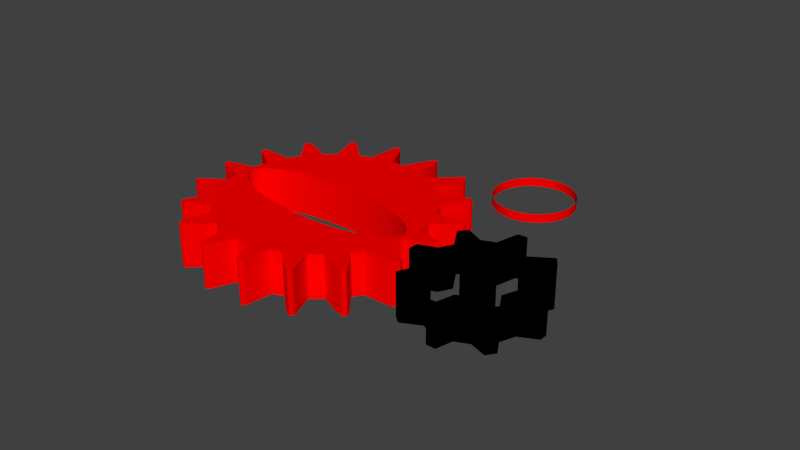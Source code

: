 # Source: gears_of_lore.blend  (saved by Blender 2.57.0; exported with 4.5.12 LTS)
import bpy
from mathutils import Matrix  # noqa: F401  (used for matrix-valued properties, if any)

bpy.ops.wm.read_factory_settings(use_empty=True)
scene = bpy.context.scene
scene.name = 'Scene'

# ---- collections
col_collection_1 = bpy.data.collections.new('Collection 1'); scene.collection.children.link(col_collection_1)

# ---- materials (node trees are filled in below, after node groups)
mat_svgmat_002 = bpy.data.materials.new('SVGMat.002')
mat_svgmat_002.alpha_threshold = 0.0
mat_svgmat_002.use_transparent_shadow = False
mat_svgmat_002.diffuse_color = (0.0, 0.0, 0.0, 1.0)
mat_svgmat_002.roughness = 0.5
mat_svgmat_002.line_color = (0.0, 0.0, 0.0, 1.0)
mat_svgmat_001 = bpy.data.materials.new('SVGMat.001')
mat_svgmat_001.alpha_threshold = 0.0
mat_svgmat_001.use_transparent_shadow = False
mat_svgmat_001.diffuse_color = (1.0, 0.0, 0.0, 1.0)
mat_svgmat_001.roughness = 0.5
mat_svgmat_001.line_color = (0.0, 0.0, 0.0, 1.0)
mat_svgmat = bpy.data.materials.new('SVGMat')
mat_svgmat.alpha_threshold = 0.0
mat_svgmat.use_transparent_shadow = False
mat_svgmat.diffuse_color = (1.0, 0.0, 0.0, 1.0)
mat_svgmat.roughness = 0.5
mat_svgmat.line_color = (0.0, 0.0, 0.0, 1.0)

# ---- material node trees

# ---- world
world_world = bpy.data.worlds.new('World'); scene.world = world_world
world_world.color = (0.05088, 0.05088, 0.05088)
world_world.use_sun_shadow = False
world_world.sun_shadow_jitter_overblur = 0.0
world_world.cycles.sampling_method = 'MANUAL'
world_world.cycles.sample_map_resolution = 256

# ---- curves / text
cu_path3971 = bpy.data.curves.new('path3971', 'CURVE')
cu_path3971.dimensions = '3D'
_sp = cu_path3971.splines.new('BEZIER'); _sp.bezier_points.add(31)
_sp.bezier_points.foreach_set('co', [8.286, -5.264, 0.0, 8.064, -5.28, 0.0, 7.936, -5.82, 0.0, 7.635, -5.947, 0.0, 7.206, -5.741, 0.0, 7.048, -5.931, 0.0, 7.349, -6.423, 0.0, 7.191, -6.725, 0.0, 6.778, -6.883, 0.0, 6.778, -7.106, 0.0, 7.238, -7.264, 0.0, 7.365, -7.55, 0.0, 7.159, -7.963, 0.0, 7.317, -8.09, 0.0, 7.762, -7.867, 0.0, 8.016, -7.994, 0.0, 8.191, -8.344, 0.0, 8.413, -8.344, 0.0, 8.508, -7.947, 0.0, 8.825, -7.804, 0.0, 9.222, -7.947, 0.0, 9.365, -7.741, 0.0, 9.175, -7.423, 0.0, 9.302, -7.074, 0.0, 9.714, -6.867, 0.0, 9.714, -6.677, 0.0, 9.175, -6.486, 0.0, 9.111, -6.28, 0.0, 9.317, -5.788, 0.0, 9.191, -5.614, 0.0, 8.698, -5.931, 0.0, 8.476, -5.82, 0.0])
_sp.bezier_points.foreach_set('handle_left', [8.349, -5.449, 0.0, 8.138, -5.275, 0.0, 7.979, -5.64, 0.0, 7.736, -5.905, 0.0, 7.349, -5.809, 0.0, 7.1, -5.867, 0.0, 7.249, -6.259, 0.0, 7.244, -6.624, 0.0, 6.915, -6.83, 0.0, 6.778, -7.031, 0.0, 7.085, -7.211, 0.0, 7.323, -7.455, 0.0, 7.227, -7.825, 0.0, 7.264, -8.047, 0.0, 7.614, -7.941, 0.0, 7.931, -7.952, 0.0, 8.132, -8.227, 0.0, 8.339, -8.344, 0.0, 8.476, -8.079, 0.0, 8.72, -7.852, 0.0, 9.09, -7.899, 0.0, 9.317, -7.809, 0.0, 9.238, -7.529, 0.0, 9.259, -7.19, 0.0, 9.577, -6.936, 0.0, 9.714, -6.741, 0.0, 9.355, -6.55, 0.0, 9.132, -6.349, 0.0, 9.249, -5.952, 0.0, 9.233, -5.672, 0.0, 8.862, -5.825, 0.0, 8.55, -5.857, 0.0])
_sp.bezier_points.foreach_set('handle_right', [8.212, -5.27, 0.0, 8.021, -5.46, 0.0, 7.836, -5.862, 0.0, 7.492, -5.878, 0.0, 7.153, -5.804, 0.0, 7.148, -6.095, 0.0, 7.296, -6.524, 0.0, 7.053, -6.778, 0.0, 6.778, -6.957, 0.0, 6.931, -7.158, 0.0, 7.28, -7.36, 0.0, 7.296, -7.688, 0.0, 7.212, -8.005, 0.0, 7.466, -8.016, 0.0, 7.847, -7.91, 0.0, 8.074, -8.111, 0.0, 8.265, -8.344, 0.0, 8.445, -8.211, 0.0, 8.614, -7.899, 0.0, 8.958, -7.852, 0.0, 9.27, -7.878, 0.0, 9.302, -7.635, 0.0, 9.217, -7.307, 0.0, 9.439, -7.005, 0.0, 9.714, -6.804, 0.0, 9.534, -6.614, 0.0, 9.153, -6.418, 0.0, 9.18, -6.116, 0.0, 9.275, -5.73, 0.0, 9.027, -5.719, 0.0, 8.624, -5.894, 0.0, 8.413, -5.635, 0.0])
for _p, _l, _r in zip(_sp.bezier_points, ['VECTOR', 'VECTOR', 'VECTOR', 'VECTOR', 'VECTOR', 'VECTOR', 'VECTOR', 'VECTOR', 'VECTOR', 'VECTOR', 'VECTOR', 'VECTOR', 'VECTOR', 'VECTOR', 'VECTOR', 'VECTOR', 'VECTOR', 'VECTOR', 'VECTOR', 'VECTOR', 'VECTOR', 'VECTOR', 'VECTOR', 'VECTOR', 'VECTOR', 'VECTOR', 'VECTOR', 'VECTOR', 'VECTOR', 'VECTOR', 'VECTOR', 'VECTOR'], ['VECTOR', 'VECTOR', 'VECTOR', 'VECTOR', 'VECTOR', 'VECTOR', 'VECTOR', 'VECTOR', 'VECTOR', 'VECTOR', 'VECTOR', 'VECTOR', 'VECTOR', 'VECTOR', 'VECTOR', 'VECTOR', 'VECTOR', 'VECTOR', 'VECTOR', 'VECTOR', 'VECTOR', 'VECTOR', 'VECTOR', 'VECTOR', 'VECTOR', 'VECTOR', 'VECTOR', 'VECTOR', 'VECTOR', 'VECTOR', 'VECTOR', 'VECTOR']): _p.handle_left_type = _l; _p.handle_right_type = _r
_sp.use_cyclic_u = True
_sp = cu_path3971.splines.new('BEZIER'); _sp.bezier_points.add(3)
_sp.bezier_points.foreach_set('co', [8.264, -6.522, 0.0, 8.613, -6.871, 0.0, 8.264, -7.22, 0.0, 7.914, -6.871, 0.0])
_sp.bezier_points.foreach_set('handle_left', [8.071, -6.522, 0.0, 8.613, -6.678, 0.0, 8.456, -7.22, 0.0, 7.914, -7.064, 0.0])
_sp.bezier_points.foreach_set('handle_right', [8.456, -6.522, 0.0, 8.613, -7.064, 0.0, 8.071, -7.22, 0.0, 7.914, -6.678, 0.0])
_sp.use_cyclic_u = True
cu_path3971.materials.append(mat_svgmat_002)
cu_path3971.use_path_clamp = True
cu_path3971.bevel_resolution = 0
cu_path3971.extrude = 0.5
cu_path3971.fill_mode = 'HALF'
cu_path3074 = bpy.data.curves.new('path3074', 'CURVE')
cu_path3074.dimensions = '2D'
_sp = cu_path3074.splines.new('BEZIER'); _sp.bezier_points.add(74)
_sp.bezier_points.foreach_set('co', [3.478, -3.452, 0.0, 3.4, -3.551, 0.0, 3.354, -4.27, 0.0, 3.068, -4.381, 0.0, 2.566, -3.916, 0.0, 2.408, -4.0, 0.0, 2.626, -4.644, 0.0, 2.375, -4.862, 0.0, 1.758, -4.583, 0.0, 1.636, -4.711, 0.0, 2.05, -5.263, 0.0, 1.897, -5.54, 0.0, 1.247, -5.49, 0.0, 1.176, -5.653, 0.0, 1.732, -6.016, 0.0, 1.678, -6.365, 0.0, 1.084, -6.498, 0.0, 1.062, -6.674, 0.0, 1.688, -6.859, 0.0, 1.749, -7.172, 0.0, 1.238, -7.51, 0.0, 1.281, -7.682, 0.0, 1.922, -7.631, 0.0, 2.104, -7.935, 0.0, 1.765, -8.405, 0.0, 1.866, -8.551, 0.0, 2.414, -8.296, 0.0, 2.683, -8.517, 0.0, 2.495, -9.117, 0.0, 2.638, -9.224, 0.0, 3.12, -8.762, 0.0, 3.427, -8.87, 0.0, 3.481, -9.443, 0.0, 3.653, -9.487, 0.0, 3.89, -8.95, 0.0, 4.067, -8.956, 0.0, 4.271, -8.948, 0.0, 4.481, -9.458, 0.0, 4.658, -9.451, 0.0, 4.731, -8.863, 0.0, 4.99, -8.772, 0.0, 5.466, -9.18, 0.0, 5.621, -9.091, 0.0, 5.414, -8.542, 0.0, 5.681, -8.332, 0.0, 6.278, -8.57, 0.0, 6.396, -8.436, 0.0, 6.008, -7.965, 0.0, 6.155, -7.738, 0.0, 6.894, -7.706, 0.0, 6.944, -7.536, 0.0, 6.362, -7.252, 0.0, 6.443, -6.875, 0.0, 7.065, -6.7, 0.0, 7.076, -6.523, 0.0, 6.457, -6.378, 0.0, 6.405, -6.033, 0.0, 6.917, -5.672, 0.0, 6.869, -5.5, 0.0, 6.25, -5.569, 0.0, 6.081, -5.26, 0.0, 6.428, -4.719, 0.0, 6.319, -4.579, 0.0, 5.772, -4.876, 0.0, 5.473, -4.619, 0.0, 5.697, -3.938, 0.0, 5.556, -3.83, 0.0, 5.001, -4.352, 0.0, 4.699, -4.247, 0.0, 4.676, -3.585, 0.0, 4.506, -3.532, 0.0, 4.186, -4.166, 0.0, 4.067, -4.163, 0.0, 3.872, -4.171, 0.0, 3.577, -3.533, 0.0])
_sp.bezier_points.foreach_set('handle_left', [3.503, -3.453, 0.0, 3.4, -3.551, 0.0, 3.369, -4.031, 0.0, 3.16, -4.338, 0.0, 2.687, -3.996, 0.0, 2.408, -4.0, 0.0, 2.553, -4.429, 0.0, 2.453, -4.784, 0.0, 1.897, -4.62, 0.0, 1.636, -4.711, 0.0, 1.912, -5.079, 0.0, 1.942, -5.444, 0.0, 1.385, -5.478, 0.0, 1.176, -5.653, 0.0, 1.547, -5.895, 0.0, 1.687, -6.246, 0.0, 1.204, -6.45, 0.0, 1.062, -6.674, 0.0, 1.48, -6.797, 0.0, 1.722, -7.07, 0.0, 1.334, -7.421, 0.0, 1.281, -7.682, 0.0, 1.708, -7.648, 0.0, 2.036, -7.839, 0.0, 1.821, -8.294, 0.0, 1.866, -8.551, 0.0, 2.231, -8.381, 0.0, 2.588, -8.45, 0.0, 2.514, -8.985, 0.0, 2.638, -9.224, 0.0, 2.959, -8.916, 0.0, 3.322, -8.841, 0.0, 3.45, -9.324, 0.0, 3.653, -9.487, 0.0, 3.811, -9.129, 0.0, 4.007, -8.956, 0.0, 4.204, -8.953, 0.0, 4.42, -9.357, 0.0, 4.658, -9.451, 0.0, 4.707, -9.059, 0.0, 4.906, -8.807, 0.0, 5.352, -9.111, 0.0, 5.621, -9.091, 0.0, 5.483, -8.725, 0.0, 5.597, -8.408, 0.0, 6.145, -8.541, 0.0, 6.396, -8.436, 0.0, 6.137, -8.122, 0.0, 6.11, -7.816, 0.0, 6.739, -7.74, 0.0, 6.944, -7.536, 0.0, 6.556, -7.347, 0.0, 6.426, -7.004, 0.0, 6.94, -6.758, 0.0, 7.076, -6.523, 0.0, 6.663, -6.426, 0.0, 6.43, -6.145, 0.0, 6.822, -5.765, 0.0, 6.869, -5.5, 0.0, 6.456, -5.546, 0.0, 6.144, -5.359, 0.0, 6.374, -4.845, 0.0, 6.319, -4.579, 0.0, 5.955, -4.777, 0.0, 5.579, -4.696, 0.0, 5.674, -4.09, 0.0, 5.556, -3.83, 0.0, 5.186, -4.178, 0.0, 4.802, -4.276, 0.0, 4.703, -3.723, 0.0, 4.506, -3.532, 0.0, 4.293, -3.955, 0.0, 4.107, -4.163, 0.0, 3.936, -4.166, 0.0, 3.661, -3.657, 0.0])
_sp.bezier_points.foreach_set('handle_right', [3.422, -3.452, 0.0, 3.4, -3.551, 0.0, 3.256, -4.301, 0.0, 2.914, -4.222, 0.0, 2.372, -3.789, 0.0, 2.408, -4.0, 0.0, 2.537, -4.711, 0.0, 2.179, -4.76, 0.0, 1.534, -4.523, 0.0, 1.636, -4.711, 0.0, 1.993, -5.351, 0.0, 1.68, -5.511, 0.0, 1.016, -5.51, 0.0, 1.176, -5.653, 0.0, 1.706, -6.129, 0.0, 1.468, -6.4, 0.0, 0.8683, -6.583, 0.0, 1.062, -6.674, 0.0, 1.701, -6.965, 0.0, 1.564, -7.28, 0.0, 1.067, -7.667, 0.0, 1.281, -7.682, 0.0, 1.975, -7.737, 0.0, 1.973, -8.097, 0.0, 1.66, -8.611, 0.0, 1.866, -8.551, 0.0, 2.498, -8.375, 0.0, 2.607, -8.719, 0.0, 2.462, -9.347, 0.0, 2.638, -9.224, 0.0, 3.219, -8.805, 0.0, 3.435, -9.077, 0.0, 3.538, -9.667, 0.0, 3.653, -9.487, 0.0, 3.948, -8.954, 0.0, 4.136, -8.956, 0.0, 4.337, -9.139, 0.0, 4.6, -9.657, 0.0, 4.658, -9.451, 0.0, 4.819, -8.837, 0.0, 5.146, -8.921, 0.0, 5.664, -9.301, 0.0, 5.621, -9.091, 0.0, 5.508, -8.478, 0.0, 5.878, -8.423, 0.0, 6.505, -8.62, 0.0, 6.396, -8.436, 0.0, 6.061, -7.892, 0.0, 6.372, -7.74, 0.0, 7.12, -7.657, 0.0, 6.944, -7.536, 0.0, 6.399, -7.13, 0.0, 6.656, -6.827, 0.0, 7.275, -6.602, 0.0, 7.076, -6.523, 0.0, 6.448, -6.26, 0.0, 6.588, -5.918, 0.0, 7.083, -5.509, 0.0, 6.869, -5.5, 0.0, 6.201, -5.462, 0.0, 6.208, -5.084, 0.0, 6.521, -4.507, 0.0, 6.319, -4.579, 0.0, 5.68, -4.782, 0.0, 5.553, -4.414, 0.0, 5.732, -3.709, 0.0, 5.556, -3.83, 0.0, 4.904, -4.31, 0.0, 4.703, -4.028, 0.0, 4.63, -3.358, 0.0, 4.506, -3.532, 0.0, 4.147, -4.164, 0.0, 4.001, -4.163, 0.0, 3.791, -3.966, 0.0, 3.536, -3.474, 0.0])
for _p, _l, _r in zip(_sp.bezier_points, ['FREE', 'FREE', 'VECTOR', 'FREE', 'FREE', 'FREE', 'VECTOR', 'FREE', 'FREE', 'FREE', 'VECTOR', 'FREE', 'FREE', 'FREE', 'VECTOR', 'FREE', 'FREE', 'FREE', 'VECTOR', 'FREE', 'FREE', 'FREE', 'VECTOR', 'FREE', 'FREE', 'FREE', 'VECTOR', 'FREE', 'FREE', 'FREE', 'VECTOR', 'FREE', 'FREE', 'FREE', 'VECTOR', 'FREE', 'FREE', 'FREE', 'FREE', 'VECTOR', 'FREE', 'FREE', 'FREE', 'VECTOR', 'FREE', 'FREE', 'FREE', 'VECTOR', 'FREE', 'FREE', 'FREE', 'VECTOR', 'FREE', 'FREE', 'FREE', 'VECTOR', 'FREE', 'FREE', 'FREE', 'VECTOR', 'FREE', 'FREE', 'FREE', 'VECTOR', 'FREE', 'FREE', 'FREE', 'VECTOR', 'FREE', 'FREE', 'FREE', 'VECTOR', 'FREE', 'FREE', 'FREE'], ['FREE', 'FREE', 'FREE', 'FREE', 'FREE', 'FREE', 'FREE', 'FREE', 'FREE', 'FREE', 'FREE', 'FREE', 'FREE', 'FREE', 'FREE', 'FREE', 'FREE', 'FREE', 'FREE', 'FREE', 'FREE', 'FREE', 'FREE', 'FREE', 'FREE', 'FREE', 'FREE', 'FREE', 'FREE', 'FREE', 'FREE', 'FREE', 'FREE', 'FREE', 'FREE', 'FREE', 'FREE', 'FREE', 'FREE', 'FREE', 'FREE', 'FREE', 'FREE', 'FREE', 'FREE', 'FREE', 'FREE', 'FREE', 'FREE', 'FREE', 'FREE', 'FREE', 'FREE', 'FREE', 'FREE', 'FREE', 'FREE', 'FREE', 'FREE', 'FREE', 'FREE', 'FREE', 'FREE', 'FREE', 'FREE', 'FREE', 'FREE', 'FREE', 'FREE', 'FREE', 'FREE', 'FREE', 'FREE', 'FREE', 'FREE']): _p.handle_left_type = _l; _p.handle_right_type = _r
_sp.use_cyclic_u = True
_sp = cu_path3074.splines.new('BEZIER'); _sp.bezier_points.add(4)
_sp.bezier_points.foreach_set('co', [3.676, -5.839, 0.0, 4.022, -5.845, 0.0, 6.325, -6.736, 0.0, 4.083, -7.421, 0.0, 1.78, -6.53, 0.0])
_sp.bezier_points.foreach_set('handle_left', [2.588, -5.847, 0.0, 3.904, -5.84, 0.0, 6.308, -6.301, 0.0, 5.338, -7.477, 0.0, 1.797, -6.965, 0.0])
_sp.bezier_points.foreach_set('handle_right', [3.789, -5.838, 0.0, 5.277, -5.902, 0.0, 6.342, -7.171, 0.0, 2.828, -7.364, 0.0, 1.765, -6.136, 0.0])
_sp.use_cyclic_u = True
cu_path3074.materials.append(mat_svgmat_001)
cu_path3074.use_path_clamp = True
cu_path3074.bevel_resolution = 0
cu_path3074.extrude = 0.5
cu_path3074.fill_mode = 'BOTH'
cu_path3050 = bpy.data.curves.new('path3050', 'CURVE')
cu_path3050.dimensions = '3D'
_sp = cu_path3050.splines.new('BEZIER'); _sp.bezier_points.add(7)
_sp.bezier_points.foreach_set('co', [7.81, -2.869, 0.0, 7.538, -3.526, 0.0, 6.881, -3.798, 0.0, 6.224, -3.526, 0.0, 5.952, -2.869, 0.0, 6.224, -2.212, 0.0, 6.881, -1.94, 0.0, 7.538, -2.212, 0.0])
_sp.bezier_points.foreach_set('handle_left', [7.81, -2.623, 0.0, 7.712, -3.352, 0.0, 7.127, -3.798, 0.0, 6.398, -3.7, 0.0, 5.952, -3.115, 0.0, 6.05, -2.387, 0.0, 6.635, -1.94, 0.0, 7.363, -2.038, 0.0])
_sp.bezier_points.foreach_set('handle_right', [7.81, -3.115, 0.0, 7.363, -3.7, 0.0, 6.635, -3.798, 0.0, 6.05, -3.352, 0.0, 5.952, -2.623, 0.0, 6.398, -2.038, 0.0, 7.127, -1.94, 0.0, 7.712, -2.387, 0.0])
_sp.use_cyclic_u = True
cu_path3050.materials.append(mat_svgmat)
cu_path3050.use_path_clamp = True
cu_path3050.bevel_resolution = 0
cu_path3050.extrude = 0.1
cu_path3050.fill_mode = 'HALF'

# ---- objects
ob_curve_002 = bpy.data.objects.new('Curve.002', cu_path3971)
ob_curve_001 = bpy.data.objects.new('Curve.001', cu_path3074)
ob_curve = bpy.data.objects.new('Curve', cu_path3050)

# ---- transforms, parenting, visibility, modifiers, constraints
ob_curve_002.location = (-5.778, 6.245, 0.0004167)
ob_curve_002.lineart.crease_threshold = 0.0
ob_curve_001.location = (-5.778, 6.245, 0.0004167)
ob_curve_001.lineart.crease_threshold = 0.0
ob_curve.location = (-5.778, 6.245, 0.0004167)
ob_curve.lineart.crease_threshold = 0.0

# ---- collection membership
col_collection_1.objects.link(ob_curve_002)
col_collection_1.objects.link(ob_curve_001)
col_collection_1.objects.link(ob_curve)

# ---- scene / render settings (as saved in the file)
scene.frame_start = 1; scene.frame_end = 250; scene.frame_set(1)
scene.render.engine = 'BLENDER_EEVEE_NEXT'
scene.render.image_settings.color_mode = 'RGB'
scene.render.image_settings.compression = 90
scene.render.resolution_percentage = 50
scene.render.dither_intensity = 0.0
scene.render.bake_margin = 2
scene.render.bake_bias = 0.0
scene.cycles.use_denoising = False
scene.cycles.samples = 10
scene.cycles.sampling_pattern = 'TABULATED_SOBOL'
scene.cycles.light_sampling_threshold = 0.0
scene.cycles.use_adaptive_sampling = False
scene.cycles.use_light_tree = False
scene.cycles.blur_glossy = 0.0
scene.cycles.volume_bounces = 1
scene.cycles.pixel_filter_type = 'GAUSSIAN'
scene.cycles.sample_clamp_indirect = 0.0
scene.view_settings.view_transform = 'Standard'
bpy.context.view_layer.update()

# ---- added for rendering (the .blend has no active camera and no usable light): camera, sun
cam_auto = bpy.data.cameras.new('AutoCamera')
cam_auto.lens = 50.0
cam_auto.sensor_width = 36.0
cam_auto.clip_end = 1000.0
ob_auto_camera = bpy.data.objects.new('AutoCamera', cam_auto)
scene.collection.objects.link(ob_auto_camera)
ob_auto_camera.location = (12.9737, -15.5049, 10.691)
ob_auto_camera.rotation_euler = (1.09748, -7.21219e-08, 0.694738)
scene.camera = ob_auto_camera
light_auto_sun = bpy.data.lights.new('AutoSun', 'SUN')
light_auto_sun.energy = 3.0
light_auto_sun.angle = 0.0523599
ob_auto_sun = bpy.data.objects.new('AutoSun', light_auto_sun)
scene.collection.objects.link(ob_auto_sun)
ob_auto_sun.rotation_euler = (0.872665, 0.174533, 0.523599)
bpy.context.view_layer.update()
